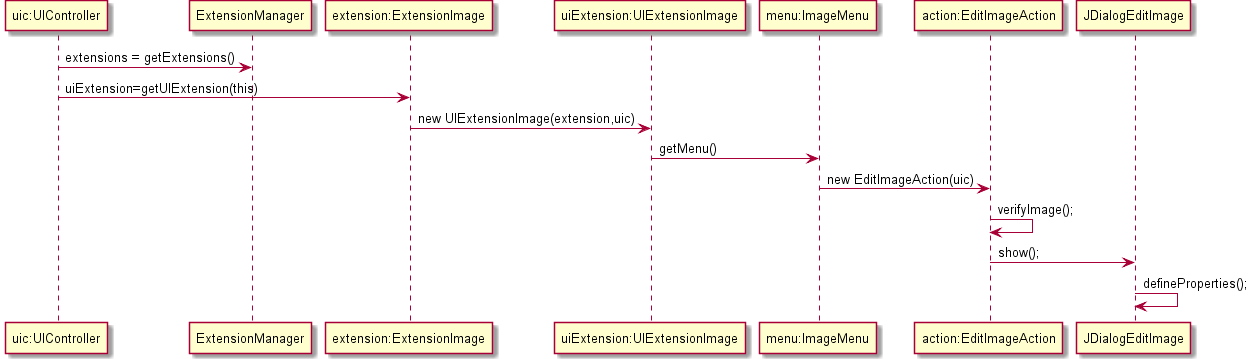

The diagram above was rendered by PlantUML. Its source (embedded in the PNG):
@startuml doc-files/us020_design1.png
   "uic:UIController" -> ExtensionManager : extensions = getExtensions()
   "uic:UIController" -> "extension:ExtensionImage" : uiExtension=getUIExtension(this)
   "extension:ExtensionImage" -> "uiExtension:UIExtensionImage" : new UIExtensionImage(extension,uic)
   "uiExtension:UIExtensionImage" -> "menu:ImageMenu" : getMenu()
   "menu:ImageMenu" -> "action:EditImageAction" : new EditImageAction(uic)
   "action:EditImageAction" -> "action:EditImageAction" : verifyImage();
   "action:EditImageAction" -> "JDialogEditImage" : show();
   "JDialogEditImage" -> "JDialogEditImage" : defineProperties();
@enduml